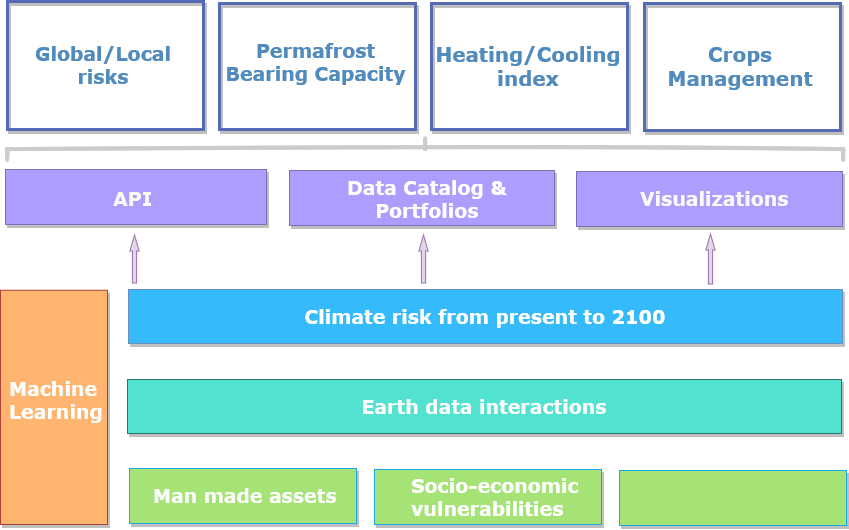

The diagram above was exported from draw.io. Its source (the exported page's mxGraphModel, read from the mxfile embedded in the PNG):
<mxGraphModel dx="1116" dy="1752" grid="1" gridSize="1" guides="1" tooltips="1" connect="1" arrows="1" fold="1" page="1" pageScale="1" pageWidth="850" pageHeight="1100" math="0" shadow="0">
  <root>
    <mxCell id="0" />
    <mxCell id="1" parent="0" />
    <mxCell id="2" value="" style="rounded=0;whiteSpace=wrap;html=1;shadow=1;fontSize=12;fillColor=#A5E376;strokeColor=#17A9E8;" vertex="1" parent="1">
      <mxGeometry x="1269" y="-505" width="227" height="55" as="geometry" />
    </mxCell>
    <mxCell id="3" value="" style="rounded=0;whiteSpace=wrap;html=1;shadow=1;fontSize=12;fillColor=#FFB570;strokeColor=#ae4132;fontStyle=1" vertex="1" parent="1">
      <mxGeometry x="1140" y="-683.25" width="107" height="234.25" as="geometry" />
    </mxCell>
    <mxCell id="4" value="&lt;font style=&quot;font-size: 19px;&quot; face=&quot;Verdana&quot; color=&quot;#FFFFFF&quot;&gt;Climate risk from present to 2100&lt;/font&gt;" style="rounded=0;whiteSpace=wrap;html=1;shadow=1;fontSize=19;fillColor=#35BAFC;strokeColor=#6c8ebf;fontStyle=1" vertex="1" parent="1">
      <mxGeometry x="1268" y="-684" width="714" height="54" as="geometry" />
    </mxCell>
    <mxCell id="5" value="&lt;font style=&quot;font-size: 19px;&quot; color=&quot;#FCFCFC&quot;&gt;&lt;b style=&quot;font-size: 19px;&quot;&gt;Man made assets&lt;/b&gt;&lt;/font&gt;" style="text;whiteSpace=wrap;html=1;fontSize=19;fontFamily=Verdana;fontColor=#F2F2F2;shadow=1;glass=1;" vertex="1" parent="1">
      <mxGeometry x="1291" y="-496" width="186" height="33" as="geometry" />
    </mxCell>
    <mxCell id="6" value="&lt;b&gt;Ecosystems&lt;/b&gt;" style="text;whiteSpace=wrap;html=1;fontSize=16;fontFamily=Verdana;fontColor=#F2F2F2;shadow=1;glass=1;" vertex="1" parent="1">
      <mxGeometry x="1571" y="-492" width="116" height="33" as="geometry" />
    </mxCell>
    <mxCell id="7" value="&lt;font style=&quot;font-size: 19px;&quot; color=&quot;#FFFFFF&quot;&gt;&lt;b style=&quot;font-size: 19px;&quot;&gt;Machine Learning&lt;/b&gt;&lt;/font&gt;" style="text;whiteSpace=wrap;html=1;fontSize=19;fontFamily=Verdana;fontColor=#F2F2F2;shadow=1;glass=1;" vertex="1" parent="1">
      <mxGeometry x="1147" y="-603" width="91" height="121" as="geometry" />
    </mxCell>
    <mxCell id="8" value="" style="rounded=0;whiteSpace=wrap;html=1;shadow=1;fontSize=12;fillColor=#A5E376;strokeColor=#17A9E8;" vertex="1" parent="1">
      <mxGeometry x="1514" y="-504" width="227" height="55" as="geometry" />
    </mxCell>
    <mxCell id="9" value="&lt;font style=&quot;font-size: 19px;&quot; color=&quot;#FFFFFF&quot;&gt;&lt;b style=&quot;font-size: 19px;&quot;&gt;Socio-economic vulnerabilities&lt;br style=&quot;font-size: 19px;&quot;&gt;&lt;/b&gt;&lt;/font&gt;" style="text;whiteSpace=wrap;html=1;fontSize=19;fontFamily=Verdana;fontColor=#F2F2F2;shadow=1;glass=1;" vertex="1" parent="1">
      <mxGeometry x="1549" y="-506" width="172" height="53" as="geometry" />
    </mxCell>
    <mxCell id="10" value="" style="rounded=0;whiteSpace=wrap;html=1;shadow=1;fontSize=12;fillColor=#A5E376;strokeColor=#17A9E8;" vertex="1" parent="1">
      <mxGeometry x="1759" y="-503" width="227" height="55" as="geometry" />
    </mxCell>
    <mxCell id="11" value="&lt;font style=&quot;font-size: 19px;&quot; face=&quot;Verdana&quot; color=&quot;#FCFCFC&quot;&gt;Earth data interactions&lt;br style=&quot;font-size: 19px;&quot;&gt;&lt;/font&gt;" style="rounded=0;whiteSpace=wrap;html=1;shadow=1;fontSize=19;fillColor=#52E3D0;strokeColor=#2A756B;fontStyle=1" vertex="1" parent="1">
      <mxGeometry x="1267" y="-594" width="714" height="54" as="geometry" />
    </mxCell>
    <mxCell id="12" value="" style="shape=flexArrow;endArrow=classic;html=1;rounded=0;fontFamily=Verdana;fontSize=16;fontColor=#FFFFFF;fillColor=#e1d5e7;strokeColor=#9673a6;endWidth=3.9889196675900283;endSize=5;width=4.2105263157894735;" edge="1" parent="1">
      <mxGeometry width="50" height="50" relative="1" as="geometry">
        <mxPoint x="1274" y="-690" as="sourcePoint" />
        <mxPoint x="1274" y="-739" as="targetPoint" />
      </mxGeometry>
    </mxCell>
    <mxCell id="13" value="" style="shape=flexArrow;endArrow=classic;html=1;rounded=0;fontFamily=Verdana;fontSize=16;fontColor=#FFFFFF;fillColor=#e1d5e7;strokeColor=#9673a6;endWidth=3.9889196675900283;endSize=5;width=4.2105263157894735;" edge="1" parent="1">
      <mxGeometry width="50" height="50" relative="1" as="geometry">
        <mxPoint x="1563" y="-690" as="sourcePoint" />
        <mxPoint x="1563" y="-739" as="targetPoint" />
      </mxGeometry>
    </mxCell>
    <mxCell id="14" value="" style="shape=flexArrow;endArrow=classic;html=1;rounded=0;fontFamily=Verdana;fontSize=16;fontColor=#FFFFFF;fillColor=#e1d5e7;strokeColor=#9673a6;endWidth=3.9889196675900283;endSize=5;width=4.2105263157894735;" edge="1" parent="1">
      <mxGeometry width="50" height="50" relative="1" as="geometry">
        <mxPoint x="1850" y="-689" as="sourcePoint" />
        <mxPoint x="1850" y="-740" as="targetPoint" />
      </mxGeometry>
    </mxCell>
    <mxCell id="15" value="" style="strokeWidth=4;html=1;shape=mxgraph.flowchart.annotation_2;align=left;labelPosition=right;pointerEvents=1;shadow=0;glass=1;fontFamily=Verdana;fontSize=16;fontColor=#666666;fillColor=#FFD182;rotation=90;strokeColor=#CCCCCC;sketch=1;" vertex="1" parent="1">
      <mxGeometry x="1554.01" y="-1242.52" width="21.25" height="836.25" as="geometry" />
    </mxCell>
    <mxCell id="16" value="" style="rounded=0;whiteSpace=wrap;html=1;shadow=1;fontSize=12;fillColor=#AB9EFF;strokeColor=#7970B5;" vertex="1" parent="1">
      <mxGeometry x="1145" y="-804" width="261" height="55" as="geometry" />
    </mxCell>
    <mxCell id="17" value="&lt;font style=&quot;font-size: 19px;&quot; color=&quot;#FAFAFA&quot;&gt;&lt;b style=&quot;font-size: 19px;&quot;&gt;API&lt;/b&gt;&lt;/font&gt;" style="text;whiteSpace=wrap;html=1;fontSize=19;fontFamily=Verdana;fontColor=#F2F2F2;shadow=1;glass=1;" vertex="1" parent="1">
      <mxGeometry x="1251" y="-793" width="108" height="33" as="geometry" />
    </mxCell>
    <mxCell id="18" value="&lt;b&gt;Ecosystems&lt;/b&gt;" style="text;whiteSpace=wrap;html=1;fontSize=16;fontFamily=Verdana;fontColor=#F2F2F2;shadow=1;glass=1;" vertex="1" parent="1">
      <mxGeometry x="1447" y="-791" width="116" height="33" as="geometry" />
    </mxCell>
    <mxCell id="19" value="" style="rounded=0;whiteSpace=wrap;html=1;shadow=1;fontSize=12;fillColor=#AB9EFF;strokeColor=#7970B5;" vertex="1" parent="1">
      <mxGeometry x="1429" y="-803" width="265" height="55" as="geometry" />
    </mxCell>
    <mxCell id="20" value="&lt;div style=&quot;font-size: 19px;&quot; align=&quot;center&quot;&gt;&lt;font style=&quot;font-size: 19px;&quot; color=&quot;#FFFFFF&quot;&gt;&lt;b style=&quot;font-size: 19px;&quot;&gt;Data Catalog &amp;amp;&lt;/b&gt;&lt;/font&gt;&lt;/div&gt;&lt;div style=&quot;font-size: 19px;&quot; align=&quot;center&quot;&gt;&lt;font style=&quot;font-size: 19px;&quot; color=&quot;#FFFFFF&quot;&gt;&lt;b style=&quot;font-size: 19px;&quot;&gt;Portfolios&lt;/b&gt;&lt;br style=&quot;font-size: 19px;&quot;&gt;&lt;/font&gt;&lt;/div&gt;" style="text;whiteSpace=wrap;html=1;fontSize=19;fontFamily=Verdana;fontColor=#F2F2F2;shadow=1;glass=1;" vertex="1" parent="1">
      <mxGeometry x="1485" y="-804" width="172" height="53" as="geometry" />
    </mxCell>
    <mxCell id="21" value="" style="rounded=0;whiteSpace=wrap;html=1;shadow=1;fontSize=12;fillColor=#AB9EFF;strokeColor=#7970B5;" vertex="1" parent="1">
      <mxGeometry x="1716" y="-802" width="266" height="55" as="geometry" />
    </mxCell>
    <mxCell id="22" value="&lt;font style=&quot;font-size: 19px;&quot; color=&quot;#FAFAFA&quot;&gt;&lt;b style=&quot;font-size: 19px;&quot;&gt;Visualizations&lt;/b&gt;&lt;/font&gt;" style="text;whiteSpace=wrap;html=1;fontSize=19;fontFamily=Verdana;fontColor=#F2F2F2;shadow=1;glass=1;" vertex="1" parent="1">
      <mxGeometry x="1778" y="-793" width="178" height="33" as="geometry" />
    </mxCell>
    <mxCell id="23" value="" style="rounded=0;whiteSpace=wrap;html=1;shadow=1;fontSize=12;fillColor=none;strokeColor=#556BB5;strokeWidth=3;" vertex="1" parent="1">
      <mxGeometry x="1147" y="-972" width="196" height="128" as="geometry" />
    </mxCell>
    <mxCell id="24" value="&lt;div style=&quot;font-size: 19px;&quot; align=&quot;center&quot;&gt;&lt;font style=&quot;font-size: 19px;&quot; color=&quot;#518BBD&quot;&gt;&lt;b&gt;&lt;font style=&quot;font-size: 19px;&quot;&gt;Global/Local risks&lt;/font&gt;&lt;/b&gt;&lt;/font&gt;&lt;/div&gt;" style="text;whiteSpace=wrap;html=1;fontSize=16;fontFamily=Verdana;fontColor=#F2F2F2;shadow=0;glass=1;fillColor=none;align=center;" vertex="1" parent="1">
      <mxGeometry x="1149" y="-938" width="188" height="44" as="geometry" />
    </mxCell>
    <mxCell id="25" value="" style="rounded=0;whiteSpace=wrap;html=1;shadow=1;fontSize=12;fillColor=none;strokeColor=#556BB5;strokeWidth=3;" vertex="1" parent="1">
      <mxGeometry x="1359" y="-970" width="196" height="126" as="geometry" />
    </mxCell>
    <mxCell id="26" value="&lt;font style=&quot;font-size: 19px;&quot;&gt;&lt;b&gt;&lt;font style=&quot;font-size: 19px;&quot; color=&quot;#518BBD&quot;&gt;Permafrost Bearing Capacity&lt;/font&gt;&lt;/b&gt;&lt;/font&gt;" style="text;whiteSpace=wrap;html=1;fontSize=16;fontFamily=Verdana;fontColor=#F2F2F2;shadow=0;glass=1;fillColor=none;align=center;" vertex="1" parent="1">
      <mxGeometry x="1352.03" y="-941" width="207" height="44" as="geometry" />
    </mxCell>
    <mxCell id="27" value="" style="rounded=0;whiteSpace=wrap;html=1;shadow=1;fontSize=12;fillColor=none;strokeColor=#556BB5;strokeWidth=3;" vertex="1" parent="1">
      <mxGeometry x="1571" y="-970" width="196" height="126" as="geometry" />
    </mxCell>
    <mxCell id="28" value="&lt;div align=&quot;center&quot;&gt;&lt;font style=&quot;font-size: 20px;&quot; color=&quot;#518BBD&quot;&gt;&lt;b&gt;&lt;font style=&quot;font-size: 20px;&quot;&gt;Heating/Cooling index&lt;br&gt;&lt;/font&gt;&lt;/b&gt;&lt;/font&gt;&lt;/div&gt;" style="text;whiteSpace=wrap;html=1;fontSize=16;fontFamily=Verdana;fontColor=#F2F2F2;shadow=0;glass=1;fillColor=none;align=center;" vertex="1" parent="1">
      <mxGeometry x="1574" y="-938" width="188" height="44" as="geometry" />
    </mxCell>
    <mxCell id="29" value="" style="rounded=0;whiteSpace=wrap;html=1;shadow=1;fontSize=12;fillColor=none;strokeColor=#556BB5;strokeWidth=3;" vertex="1" parent="1">
      <mxGeometry x="1784" y="-970" width="196" height="127" as="geometry" />
    </mxCell>
    <mxCell id="30" value="&lt;div align=&quot;center&quot;&gt;&lt;font style=&quot;font-size: 20px;&quot; color=&quot;#518BBD&quot;&gt;&lt;b&gt;&lt;font style=&quot;font-size: 20px;&quot;&gt;Crops Management&lt;br&gt;&lt;/font&gt;&lt;/b&gt;&lt;/font&gt;&lt;/div&gt;" style="text;whiteSpace=wrap;html=1;fontSize=16;fontFamily=Verdana;fontColor=#F2F2F2;shadow=0;glass=1;fillColor=none;align=center;" vertex="1" parent="1">
      <mxGeometry x="1786" y="-938" width="188" height="44" as="geometry" />
    </mxCell>
  </root>
</mxGraphModel>